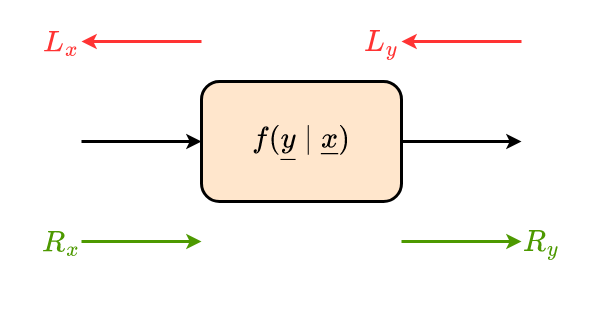

The diagram above was exported from draw.io. Its source (the exported page's mxGraphModel, read from the mxfile embedded in the PNG):
<mxGraphModel dx="2066" dy="1129" grid="1" gridSize="10" guides="1" tooltips="1" connect="1" arrows="1" fold="1" page="1" pageScale="1" pageWidth="3300" pageHeight="2339" math="1" shadow="0">
  <root>
    <mxCell id="aJnQBaYDX4nRSQtzEWFw-0" />
    <mxCell id="aJnQBaYDX4nRSQtzEWFw-1" parent="aJnQBaYDX4nRSQtzEWFw-0" />
    <mxCell id="i36gdwRRb8EJONn6ljGO-4" value="" style="rounded=0;whiteSpace=wrap;html=1;fontFamily=Times New Roman;fontSize=30;fontColor=#000000;strokeColor=none;strokeWidth=3;fillColor=none;" parent="aJnQBaYDX4nRSQtzEWFw-1" vertex="1">
      <mxGeometry x="720" y="320" width="600" height="320" as="geometry" />
    </mxCell>
    <mxCell id="aJnQBaYDX4nRSQtzEWFw-3" style="edgeStyle=none;rounded=0;orthogonalLoop=1;jettySize=auto;html=1;entryX=0;entryY=0.5;entryDx=0;entryDy=0;fontFamily=Times New Roman;fontSize=30;fontColor=#000000;strokeWidth=3;" parent="aJnQBaYDX4nRSQtzEWFw-1" target="aJnQBaYDX4nRSQtzEWFw-6" edge="1">
      <mxGeometry relative="1" as="geometry">
        <mxPoint x="800" y="460" as="sourcePoint" />
      </mxGeometry>
    </mxCell>
    <mxCell id="aJnQBaYDX4nRSQtzEWFw-5" style="edgeStyle=none;rounded=0;orthogonalLoop=1;jettySize=auto;html=1;entryX=0;entryY=0.5;entryDx=0;entryDy=0;fontFamily=Times New Roman;fontSize=30;fontColor=#000000;strokeWidth=3;" parent="aJnQBaYDX4nRSQtzEWFw-1" source="aJnQBaYDX4nRSQtzEWFw-6" edge="1">
      <mxGeometry relative="1" as="geometry">
        <mxPoint x="1240" y="460" as="targetPoint" />
      </mxGeometry>
    </mxCell>
    <mxCell id="aJnQBaYDX4nRSQtzEWFw-6" value="\(f(\underline{y} \mid\underline{x}&lt;br&gt;)\)" style="rounded=1;whiteSpace=wrap;html=1;fillColor=#ffe6cc;strokeColor=default;strokeWidth=3;fontSize=30;fontFamily=Times New Roman;" parent="aJnQBaYDX4nRSQtzEWFw-1" vertex="1">
      <mxGeometry x="920" y="400" width="200" height="120" as="geometry" />
    </mxCell>
    <mxCell id="aJnQBaYDX4nRSQtzEWFw-9" value="" style="endArrow=classic;html=1;rounded=0;fontFamily=Times New Roman;fontSize=30;fontColor=#000000;strokeWidth=3;strokeColor=#4D9900;" parent="aJnQBaYDX4nRSQtzEWFw-1" edge="1">
      <mxGeometry width="50" height="50" relative="1" as="geometry">
        <mxPoint x="800" y="560" as="sourcePoint" />
        <mxPoint x="920" y="560" as="targetPoint" />
      </mxGeometry>
    </mxCell>
    <mxCell id="aJnQBaYDX4nRSQtzEWFw-10" value="\(R_x\)" style="text;html=1;strokeColor=none;fillColor=none;align=center;verticalAlign=middle;whiteSpace=wrap;rounded=0;fontFamily=Times New Roman;fontSize=30;fontColor=#4D9900;" parent="aJnQBaYDX4nRSQtzEWFw-1" vertex="1">
      <mxGeometry x="760" y="540" width="40" height="40" as="geometry" />
    </mxCell>
    <mxCell id="aJnQBaYDX4nRSQtzEWFw-11" value="" style="endArrow=classic;html=1;rounded=0;fontFamily=Times New Roman;fontSize=30;fontColor=#000000;strokeWidth=3;strokeColor=#FF3333;" parent="aJnQBaYDX4nRSQtzEWFw-1" edge="1">
      <mxGeometry width="50" height="50" relative="1" as="geometry">
        <mxPoint x="1240" y="360" as="sourcePoint" />
        <mxPoint x="1120" y="360" as="targetPoint" />
      </mxGeometry>
    </mxCell>
    <mxCell id="aJnQBaYDX4nRSQtzEWFw-12" value="\(L_y\)" style="text;html=1;strokeColor=none;fillColor=none;align=center;verticalAlign=middle;whiteSpace=wrap;rounded=0;fontFamily=Times New Roman;fontSize=30;fontColor=#FF3333;" parent="aJnQBaYDX4nRSQtzEWFw-1" vertex="1">
      <mxGeometry x="1080" y="340" width="40" height="40" as="geometry" />
    </mxCell>
    <mxCell id="i36gdwRRb8EJONn6ljGO-0" value="" style="endArrow=classic;html=1;rounded=0;fontFamily=Times New Roman;fontSize=30;fontColor=#000000;strokeWidth=3;strokeColor=#FF3333;" parent="aJnQBaYDX4nRSQtzEWFw-1" edge="1">
      <mxGeometry width="50" height="50" relative="1" as="geometry">
        <mxPoint x="920" y="360" as="sourcePoint" />
        <mxPoint x="800" y="360" as="targetPoint" />
      </mxGeometry>
    </mxCell>
    <mxCell id="i36gdwRRb8EJONn6ljGO-1" value="\(L_x\)" style="text;html=1;strokeColor=none;fillColor=none;align=center;verticalAlign=middle;whiteSpace=wrap;rounded=0;fontFamily=Times New Roman;fontSize=30;fontColor=#FF3333;" parent="aJnQBaYDX4nRSQtzEWFw-1" vertex="1">
      <mxGeometry x="760" y="340" width="40" height="40" as="geometry" />
    </mxCell>
    <mxCell id="i36gdwRRb8EJONn6ljGO-2" value="" style="endArrow=classic;html=1;rounded=0;fontFamily=Times New Roman;fontSize=30;fontColor=#000000;strokeWidth=3;strokeColor=#4D9900;" parent="aJnQBaYDX4nRSQtzEWFw-1" edge="1">
      <mxGeometry width="50" height="50" relative="1" as="geometry">
        <mxPoint x="1120" y="560" as="sourcePoint" />
        <mxPoint x="1240" y="560" as="targetPoint" />
      </mxGeometry>
    </mxCell>
    <mxCell id="i36gdwRRb8EJONn6ljGO-3" value="\(R_y\)" style="text;html=1;strokeColor=none;fillColor=none;align=center;verticalAlign=middle;whiteSpace=wrap;rounded=0;fontFamily=Times New Roman;fontSize=30;fontColor=#4D9900;" parent="aJnQBaYDX4nRSQtzEWFw-1" vertex="1">
      <mxGeometry x="1240" y="540" width="40" height="40" as="geometry" />
    </mxCell>
  </root>
</mxGraphModel>